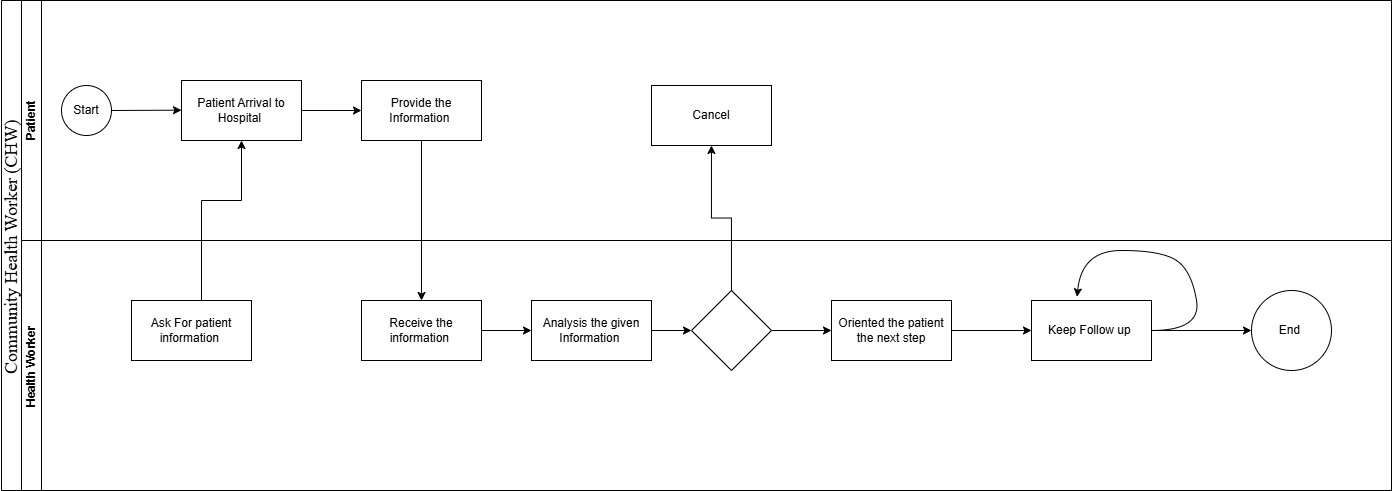

The diagram above was exported from draw.io. Its source (the exported page's mxGraphModel, read from the mxfile embedded in the PNG):
<mxGraphModel dx="2359" dy="825" grid="1" gridSize="10" guides="1" tooltips="1" connect="0" arrows="1" fold="1" page="1" pageScale="1" pageWidth="850" pageHeight="1100" background="#ffffff" math="0" shadow="0">
  <root>
    <mxCell id="0" />
    <mxCell id="1" parent="0" />
    <mxCell id="5f6nmrOOkwgBAFpkDs0u-12" value="&lt;span style=&quot;font-weight: normal;&quot;&gt;&lt;font style=&quot;font-size: 18px;&quot; face=&quot;Times New Roman&quot;&gt;Community Health Worker (CHW)&amp;nbsp;&lt;/font&gt;&lt;/span&gt;" style="swimlane;childLayout=stackLayout;resizeParent=1;resizeParentMax=0;horizontal=0;startSize=20;horizontalStack=0;html=1;" parent="1" vertex="1">
      <mxGeometry width="1390" height="490" as="geometry" />
    </mxCell>
    <mxCell id="5f6nmrOOkwgBAFpkDs0u-13" value="Patient" style="swimlane;startSize=20;horizontal=0;html=1;" parent="5f6nmrOOkwgBAFpkDs0u-12" vertex="1">
      <mxGeometry x="20" width="1370" height="240" as="geometry" />
    </mxCell>
    <mxCell id="5f6nmrOOkwgBAFpkDs0u-21" value="Start" style="ellipse;whiteSpace=wrap;html=1;aspect=fixed;" parent="5f6nmrOOkwgBAFpkDs0u-13" vertex="1">
      <mxGeometry x="40" y="85" width="50" height="50" as="geometry" />
    </mxCell>
    <mxCell id="5f6nmrOOkwgBAFpkDs0u-26" value="" style="endArrow=classic;html=1;rounded=0;exitX=1;exitY=0.5;exitDx=0;exitDy=0;" parent="5f6nmrOOkwgBAFpkDs0u-13" source="5f6nmrOOkwgBAFpkDs0u-21" edge="1">
      <mxGeometry width="50" height="50" relative="1" as="geometry">
        <mxPoint x="100" y="110" as="sourcePoint" />
        <mxPoint x="160" y="109.66" as="targetPoint" />
      </mxGeometry>
    </mxCell>
    <mxCell id="5f6nmrOOkwgBAFpkDs0u-27" value="Patient Arrival to Hospital&amp;nbsp;" style="rounded=0;whiteSpace=wrap;html=1;" parent="5f6nmrOOkwgBAFpkDs0u-13" vertex="1">
      <mxGeometry x="160" y="80" width="120" height="60" as="geometry" />
    </mxCell>
    <mxCell id="5f6nmrOOkwgBAFpkDs0u-24" value="" style="endArrow=classic;html=1;rounded=0;entryX=0;entryY=0.5;entryDx=0;entryDy=0;exitX=1;exitY=0.5;exitDx=0;exitDy=0;" parent="5f6nmrOOkwgBAFpkDs0u-13" source="5f6nmrOOkwgBAFpkDs0u-27" target="5f6nmrOOkwgBAFpkDs0u-30" edge="1">
      <mxGeometry width="50" height="50" relative="1" as="geometry">
        <mxPoint x="280" y="104.83" as="sourcePoint" />
        <mxPoint x="340" y="99.99999999999993" as="targetPoint" />
      </mxGeometry>
    </mxCell>
    <mxCell id="5f6nmrOOkwgBAFpkDs0u-30" value="Provide the Information&amp;nbsp;" style="rounded=0;whiteSpace=wrap;html=1;" parent="5f6nmrOOkwgBAFpkDs0u-13" vertex="1">
      <mxGeometry x="340" y="79.99999999999997" width="120" height="60" as="geometry" />
    </mxCell>
    <mxCell id="5f6nmrOOkwgBAFpkDs0u-38" value="Cancel" style="whiteSpace=wrap;html=1;rounded=0;" parent="5f6nmrOOkwgBAFpkDs0u-13" vertex="1">
      <mxGeometry x="630" y="85" width="120" height="60" as="geometry" />
    </mxCell>
    <mxCell id="5f6nmrOOkwgBAFpkDs0u-14" value="Health Worker&amp;nbsp;" style="swimlane;startSize=20;horizontal=0;html=1;" parent="5f6nmrOOkwgBAFpkDs0u-12" vertex="1">
      <mxGeometry x="20" y="240" width="1370" height="250" as="geometry" />
    </mxCell>
    <mxCell id="5f6nmrOOkwgBAFpkDs0u-29" value="Ask For patient information&amp;nbsp;" style="rounded=0;whiteSpace=wrap;html=1;" parent="5f6nmrOOkwgBAFpkDs0u-14" vertex="1">
      <mxGeometry x="110" y="60" width="120" height="60" as="geometry" />
    </mxCell>
    <mxCell id="5f6nmrOOkwgBAFpkDs0u-25" value="" style="endArrow=classic;html=1;rounded=0;entryX=0.5;entryY=1;entryDx=0;entryDy=0;" parent="5f6nmrOOkwgBAFpkDs0u-14" target="5f6nmrOOkwgBAFpkDs0u-27" edge="1">
      <mxGeometry width="50" height="50" relative="1" as="geometry">
        <mxPoint x="180" y="60" as="sourcePoint" />
        <mxPoint x="180" y="-30" as="targetPoint" />
        <Array as="points">
          <mxPoint x="180" y="-40" />
          <mxPoint x="220" y="-40" />
        </Array>
      </mxGeometry>
    </mxCell>
    <mxCell id="5f6nmrOOkwgBAFpkDs0u-35" value="" style="edgeStyle=orthogonalEdgeStyle;rounded=0;orthogonalLoop=1;jettySize=auto;html=1;" parent="5f6nmrOOkwgBAFpkDs0u-14" source="5f6nmrOOkwgBAFpkDs0u-32" target="5f6nmrOOkwgBAFpkDs0u-34" edge="1">
      <mxGeometry relative="1" as="geometry" />
    </mxCell>
    <mxCell id="5f6nmrOOkwgBAFpkDs0u-32" value="Receive the information&amp;nbsp;" style="rounded=0;whiteSpace=wrap;html=1;" parent="5f6nmrOOkwgBAFpkDs0u-14" vertex="1">
      <mxGeometry x="340" y="60" width="120" height="60" as="geometry" />
    </mxCell>
    <mxCell id="5f6nmrOOkwgBAFpkDs0u-37" value="" style="edgeStyle=orthogonalEdgeStyle;rounded=0;orthogonalLoop=1;jettySize=auto;html=1;" parent="5f6nmrOOkwgBAFpkDs0u-14" source="5f6nmrOOkwgBAFpkDs0u-34" target="5f6nmrOOkwgBAFpkDs0u-36" edge="1">
      <mxGeometry relative="1" as="geometry" />
    </mxCell>
    <mxCell id="5f6nmrOOkwgBAFpkDs0u-34" value="Analysis the given Information&amp;nbsp;" style="whiteSpace=wrap;html=1;rounded=0;" parent="5f6nmrOOkwgBAFpkDs0u-14" vertex="1">
      <mxGeometry x="510" y="60" width="120" height="60" as="geometry" />
    </mxCell>
    <mxCell id="5f6nmrOOkwgBAFpkDs0u-41" value="" style="edgeStyle=orthogonalEdgeStyle;rounded=0;orthogonalLoop=1;jettySize=auto;html=1;" parent="5f6nmrOOkwgBAFpkDs0u-14" source="5f6nmrOOkwgBAFpkDs0u-36" target="5f6nmrOOkwgBAFpkDs0u-40" edge="1">
      <mxGeometry relative="1" as="geometry" />
    </mxCell>
    <mxCell id="5f6nmrOOkwgBAFpkDs0u-36" value="" style="rhombus;whiteSpace=wrap;html=1;rounded=0;" parent="5f6nmrOOkwgBAFpkDs0u-14" vertex="1">
      <mxGeometry x="670" y="50" width="80" height="80" as="geometry" />
    </mxCell>
    <mxCell id="5f6nmrOOkwgBAFpkDs0u-43" value="" style="edgeStyle=orthogonalEdgeStyle;rounded=0;orthogonalLoop=1;jettySize=auto;html=1;" parent="5f6nmrOOkwgBAFpkDs0u-14" source="5f6nmrOOkwgBAFpkDs0u-40" target="5f6nmrOOkwgBAFpkDs0u-42" edge="1">
      <mxGeometry relative="1" as="geometry" />
    </mxCell>
    <mxCell id="5f6nmrOOkwgBAFpkDs0u-40" value="Oriented the patient the next step" style="whiteSpace=wrap;html=1;rounded=0;" parent="5f6nmrOOkwgBAFpkDs0u-14" vertex="1">
      <mxGeometry x="810" y="60" width="120" height="60" as="geometry" />
    </mxCell>
    <mxCell id="5f6nmrOOkwgBAFpkDs0u-49" value="" style="edgeStyle=orthogonalEdgeStyle;rounded=0;orthogonalLoop=1;jettySize=auto;html=1;" parent="5f6nmrOOkwgBAFpkDs0u-14" source="5f6nmrOOkwgBAFpkDs0u-42" target="5f6nmrOOkwgBAFpkDs0u-48" edge="1">
      <mxGeometry relative="1" as="geometry" />
    </mxCell>
    <mxCell id="5f6nmrOOkwgBAFpkDs0u-42" value="Keep Follow up&amp;nbsp;" style="whiteSpace=wrap;html=1;rounded=0;" parent="5f6nmrOOkwgBAFpkDs0u-14" vertex="1">
      <mxGeometry x="1010" y="60" width="120" height="60" as="geometry" />
    </mxCell>
    <mxCell id="5f6nmrOOkwgBAFpkDs0u-47" value="" style="curved=1;endArrow=classic;html=1;rounded=0;entryX=0.38;entryY=-0.062;entryDx=0;entryDy=0;entryPerimeter=0;" parent="5f6nmrOOkwgBAFpkDs0u-14" target="5f6nmrOOkwgBAFpkDs0u-42" edge="1">
      <mxGeometry width="50" height="50" relative="1" as="geometry">
        <mxPoint x="1130" y="90" as="sourcePoint" />
        <mxPoint x="1180" y="40" as="targetPoint" />
        <Array as="points">
          <mxPoint x="1180" y="90" />
          <mxPoint x="1170" y="30" />
          <mxPoint x="1140" y="10" />
          <mxPoint x="1060" y="10" />
        </Array>
      </mxGeometry>
    </mxCell>
    <mxCell id="5f6nmrOOkwgBAFpkDs0u-48" value="End&amp;nbsp;" style="ellipse;whiteSpace=wrap;html=1;rounded=0;" parent="5f6nmrOOkwgBAFpkDs0u-14" vertex="1">
      <mxGeometry x="1230" y="50" width="80" height="80" as="geometry" />
    </mxCell>
    <mxCell id="5f6nmrOOkwgBAFpkDs0u-33" value="" style="endArrow=classic;html=1;rounded=0;entryX=0.5;entryY=0;entryDx=0;entryDy=0;" parent="5f6nmrOOkwgBAFpkDs0u-12" source="5f6nmrOOkwgBAFpkDs0u-30" target="5f6nmrOOkwgBAFpkDs0u-32" edge="1">
      <mxGeometry width="50" height="50" relative="1" as="geometry">
        <mxPoint x="370" y="250" as="sourcePoint" />
        <mxPoint x="420" y="200" as="targetPoint" />
      </mxGeometry>
    </mxCell>
    <mxCell id="5f6nmrOOkwgBAFpkDs0u-39" value="" style="edgeStyle=orthogonalEdgeStyle;rounded=0;orthogonalLoop=1;jettySize=auto;html=1;" parent="5f6nmrOOkwgBAFpkDs0u-12" source="5f6nmrOOkwgBAFpkDs0u-36" target="5f6nmrOOkwgBAFpkDs0u-38" edge="1">
      <mxGeometry relative="1" as="geometry" />
    </mxCell>
  </root>
</mxGraphModel>